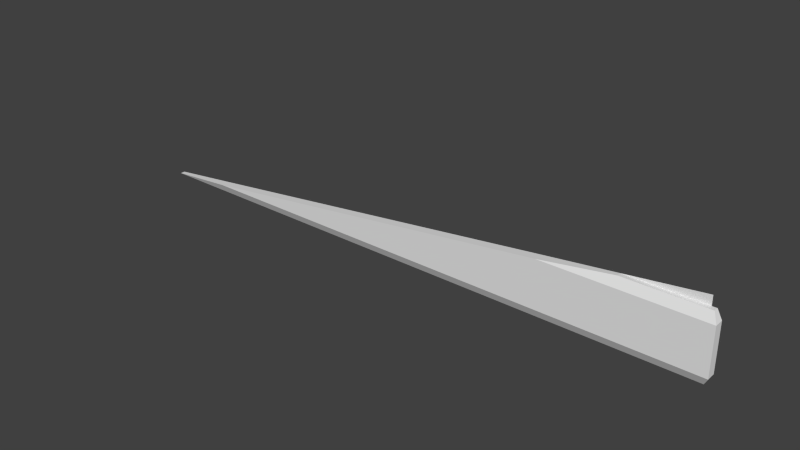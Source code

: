 # Source: med2_8_slice32RH.blend  (saved by Blender 2.76.0; exported with 4.5.12 LTS)
import bpy
from mathutils import Matrix  # noqa: F401  (used for matrix-valued properties, if any)

bpy.ops.wm.read_factory_settings(use_empty=True)
scene = bpy.context.scene
scene.name = 'Scene'

# ---- collections
col_collection_1 = bpy.data.collections.new('Collection 1'); scene.collection.children.link(col_collection_1)

# ---- materials (node trees are filled in below, after node groups)
mat_med2_8 = bpy.data.materials.new('med2_8')
mat_med2_8.alpha_threshold = 0.0
mat_med2_8.use_transparent_shadow = False
mat_med2_8.roughness = 0.5
mat_med2_8.specular_intensity = 0.0

# ---- material node trees

# ---- world
world_world = bpy.data.worlds.new('World'); scene.world = world_world
world_world.color = (0.05088, 0.05088, 0.05088)
world_world.use_sun_shadow = False
world_world.sun_shadow_jitter_overblur = 0.0
world_world.cycles.sampling_method = 'MANUAL'
world_world.cycles.sample_map_resolution = 256

# ---- meshes
me_med2_8_001 = bpy.data.meshes.new('med2_8.001')
me_med2_8_001.from_pydata([(1.28, 1.26, -1.28), (1.28, 1.24, -1.039), (1.28, 1.26, -1.001), (1.28, 1.24, -1.242), (1.28, 1.28, -1.28), (1.32, 1.24, -1.242), (1.32, 1.24, -1.039), (1.3, 1.26, -1.001), (1.3, 1.26, -1.28), (1.28, 1.28, -1.001), (1.3, 1.28, -1.28), (1.32, 1.28, -1.039), (1.3, 1.28, -1.001), (1.32, 1.28, -1.242)], [], [(3, 0, 4, 9, 2, 1), (13, 10, 4, 9, 12, 11), (9, 2, 7), (0, 4, 8), (1, 3, 5, 6), (2, 1, 6, 7), (3, 0, 8, 5), (9, 7, 12), (10, 8, 4), (11, 6, 5, 13), (12, 7, 6, 11), (13, 5, 8, 10)])
_uv = me_med2_8_001.uv_layers.new(name='UVMap')
_uv.uv.foreach_set('vector', [1.0, 0.01495, 1.0, 0.0, 1.0, 0.0, 1.0, 0.1091, 1.0, 0.1091, 1.0, 0.09398, 1.0, 0.01495, 1.0, 0.0, 1.0, 0.0, 1.0, 0.1091, 1.0, 0.1091, 1.0, 0.09398, 1.0, 0.1091, 1.0, 0.1091, 1.0, 0.1091, 1.0, 0.0, 1.0, 0.0, 1.0, 0.0, 1.0, 0.09398, 1.0, 0.01495, 1.0, 0.01495, 1.0, 0.09398, 1.0, 0.1091, 1.0, 0.09398, 1.0, 0.09398, 1.0, 0.1091, 1.0, 0.01495, 1.0, 0.0, 1.0, 0.0, 1.0, 0.01495, 1.0, 0.1091, 1.0, 0.1091, 1.0, 0.1091, 1.0, 0.0, 1.0, 0.0, 1.0, 0.0, 1.0, 0.09398, 1.0, 0.09398, 1.0, 0.01495, 1.0, 0.01495, 1.0, 0.1091, 1.0, 0.1091, 1.0, 0.09398, 1.0, 0.09398, 1.0, 0.01495, 1.0, 0.01495, 1.0, 0.0, 1.0, 0.0])
_ca = me_med2_8_001.color_attributes.new('Col', 'BYTE_COLOR', 'CORNER')
_ca.data.foreach_set('color', [0.2747, 0.0, 0.0, 1.0, 0.2747, 0.0, 0.0, 1.0, 0.2747, 0.0, 0.0, 1.0, 0.2747, 0.0, 0.0, 1.0, 0.2747, 0.0, 0.0, 1.0, 0.2747, 0.0, 0.0, 1.0, 0.2747, 0.0, 0.0, 1.0, 0.2747, 0.0, 0.0, 1.0, 0.2747, 0.0, 0.0, 1.0, 0.2747, 0.0, 0.0, 1.0, 0.2747, 0.0, 0.0, 1.0, 0.2747, 0.0, 0.0, 1.0, 0.2747, 0.0, 0.0, 1.0, 0.2747, 0.0, 0.0, 1.0, 0.2747, 0.0, 0.0, 1.0, 0.2747, 0.0, 0.0, 1.0, 0.2747, 0.0, 0.0, 1.0, 0.2747, 0.0, 0.0, 1.0, 0.2747, 0.0, 0.0, 1.0, 0.2747, 0.0, 0.0, 1.0, 0.2747, 0.0, 0.0, 1.0, 0.2747, 0.0, 0.0, 1.0, 0.2747, 0.0, 0.0, 1.0, 0.2747, 0.0, 0.0, 1.0, 0.2747, 0.0, 0.0, 1.0, 0.2747, 0.0, 0.0, 1.0, 0.2747, 0.0, 0.0, 1.0, 0.2747, 0.0, 0.0, 1.0, 0.2747, 0.0, 0.0, 1.0, 0.2747, 0.0, 0.0, 1.0, 0.2747, 0.0, 0.0, 1.0, 0.2747, 0.0, 0.0, 1.0, 0.2747, 0.0, 0.0, 1.0, 0.2747, 0.0, 0.0, 1.0, 0.2747, 0.0, 0.0, 1.0, 0.2747, 0.0, 0.0, 1.0, 0.2747, 0.0, 0.0, 1.0, 0.2747, 0.0, 0.0, 1.0, 0.2747, 0.0, 0.0, 1.0, 0.2747, 0.0, 0.0, 1.0, 0.2747, 0.0, 0.0, 1.0, 0.2747, 0.0, 0.0, 1.0, 0.2747, 0.0, 0.0, 1.0, 0.2747, 0.0, 0.0, 1.0, 0.2747, 0.0, 0.0, 1.0, 0.2747, 0.0, 0.0, 1.0, 0.2747, 0.0, 0.0, 1.0, 0.2747, 0.0, 0.0, 1.0])
me_med2_8_001.materials.append(mat_med2_8)
me_med2_8_001.use_remesh_preserve_volume = False
me_med2_8_001.use_remesh_preserve_attributes = False
me_med2_8_001.use_mirror_vertex_groups = False
me_med2_8_001.update()
me_med2_8 = bpy.data.meshes.new('med2_8')
me_med2_8.from_pydata([(-1.28, 1.26, -1.28), (1.28, 1.26, -1.28), (1.28, 1.24, -1.039), (1.28, 1.26, -1.001), (1.28, 1.24, -1.242), (1.28, 1.28, -1.001), (-1.28, 1.28, -1.28), (1.28, 1.28, -1.28), (1.28, 1.26, -0.96), (1.28, 1.28, -0.96), (0.6448, 1.24, -1.039), (0.9537, 1.28, -1.001), (0.9537, 1.26, -1.001), (-0.9738, 1.24, -1.242), (-0.9738, 1.28, -1.242), (0.6448, 1.28, -1.039)], [], [(4, 1, 7, 5, 3, 2), (0, 1, 4, 13), (1, 0, 6, 7), (12, 10, 2, 3), (9, 11, 5), (10, 13, 4, 2), (11, 12, 3, 5), (6, 0, 13, 14), (10, 12, 11, 15), (10, 15, 14, 13)])
_uv = me_med2_8.uv_layers.new(name='UVMap')
_uv.uv.foreach_set('vector', [1.0, 0.01495, 1.0, 0.0, 1.0, 0.0, 1.0, 0.1091, 1.0, 0.1091, 1.0, 0.09398, 0.0, 0.0, 1.0, 0.0, 1.0, 0.01495, 0.1196, 0.01495, 1.0, 0.0, 0.0, 0.0, 0.0, 0.0, 1.0, 0.0, 0.8725, 0.1091, 0.7519, 0.09398, 1.0, 0.09398, 1.0, 0.1091, 1.0, 0.1249, 0.8725, 0.1091, 1.0, 0.1091, 0.7519, 0.09398, 0.1196, 0.01495, 1.0, 0.01495, 1.0, 0.09398, 0.8725, 0.1091, 0.8725, 0.1091, 1.0, 0.1091, 1.0, 0.1091, 0.0, 0.0, 0.0, 0.0, 0.1196, 0.01495, 0.0, 0.0, 0.7606, 0.09325, 0.8868, 0.109, 0.8868, 0.109, 0.7606, 0.09325, 0.7606, 0.09325, 0.7606, 0.09325, 0.09937, 0.01059, 0.09937, 0.01059])
_ca = me_med2_8.color_attributes.new('Col', 'BYTE_COLOR', 'CORNER')
_ca.data.foreach_set('color', [0.2747, 0.0, 0.0, 1.0, 0.2747, 0.0, 0.0, 1.0, 0.2747, 0.0, 0.0, 1.0, 0.2747, 0.0, 0.0, 1.0, 0.2747, 0.0, 0.0, 1.0, 0.2747, 0.0, 0.0, 1.0, 0.2747, 0.0, 0.0, 1.0, 0.2747, 0.0, 0.0, 1.0, 0.2747, 0.0, 0.0, 1.0, 0.2747, 0.0, 0.0, 1.0, 0.2747, 0.0, 0.0, 1.0, 0.2747, 0.0, 0.0, 1.0, 0.2747, 0.0, 0.0, 1.0, 0.2747, 0.0, 0.0, 1.0, 0.2747, 0.0, 0.0, 1.0, 0.2747, 0.0, 0.0, 1.0, 0.2747, 0.0, 0.0, 1.0, 0.2747, 0.0, 0.0, 1.0, 0.2747, 0.0, 0.0, 1.0, 0.2747, 0.0, 0.0, 1.0, 0.2747, 0.0, 0.0, 1.0, 0.2747, 0.0, 0.0, 1.0, 0.2747, 0.0, 0.0, 1.0, 0.2747, 0.0, 0.0, 1.0, 0.2747, 0.0, 0.0, 1.0, 0.2747, 0.0, 0.0, 1.0, 0.2747, 0.0, 0.0, 1.0, 0.2747, 0.0, 0.0, 1.0, 0.2747, 0.0, 0.0, 1.0, 0.2747, 0.0, 0.0, 1.0, 0.2747, 0.0, 0.0, 1.0, 0.2747, 0.0, 0.0, 1.0, 0.2747, 0.0, 0.0, 1.0, 0.2747, 0.0, 0.0, 1.0, 0.2747, 0.0, 0.0, 1.0, 0.2747, 0.0, 0.0, 1.0, 0.2747, 0.0, 0.0, 1.0, 0.2747, 0.0, 0.0, 1.0, 0.2747, 0.0, 0.0, 1.0, 0.2747, 0.0, 0.0, 1.0, 0.2747, 0.0, 0.0, 1.0])
me_med2_8.materials.append(mat_med2_8)
me_med2_8.use_remesh_preserve_volume = False
me_med2_8.use_remesh_preserve_attributes = False
me_med2_8.use_mirror_vertex_groups = False
me_med2_8.update()

# ---- objects
ob_med2_8_cornerrh = bpy.data.objects.new('med2_8_cornerRH', me_med2_8_001)
ob_med2_8_mesh = bpy.data.objects.new('med2_8_mesh', me_med2_8)

# ---- transforms, parenting, visibility, modifiers, constraints
ob_med2_8_cornerrh.location = (0.0, 0.0, 0.0)
ob_med2_8_cornerrh.lineart.crease_threshold = 0.0
ob_med2_8_mesh.location = (0.0, 0.0, 0.0)
ob_med2_8_mesh.lineart.crease_threshold = 0.0

# ---- collection membership
col_collection_1.objects.link(ob_med2_8_cornerrh)
col_collection_1.objects.link(ob_med2_8_mesh)

# ---- scene / render settings (as saved in the file)
scene.frame_start = 1; scene.frame_end = 2; scene.frame_set(1)
scene.render.engine = 'BLENDER_EEVEE_NEXT'
scene.render.resolution_percentage = 50
scene.render.dither_intensity = 0.0
scene.cycles.use_denoising = False
scene.cycles.samples = 10
scene.cycles.sampling_pattern = 'TABULATED_SOBOL'
scene.cycles.light_sampling_threshold = 0.0
scene.cycles.use_adaptive_sampling = False
scene.cycles.use_light_tree = False
scene.cycles.blur_glossy = 0.0
scene.cycles.pixel_filter_type = 'GAUSSIAN'
scene.cycles.sample_clamp_indirect = 0.0
scene.view_settings.view_transform = 'Standard'
bpy.context.view_layer.update()

# ---- added for rendering (the .blend has no active camera and no usable light): camera, sun
cam_auto = bpy.data.cameras.new('AutoCamera')
cam_auto.lens = 50.0
cam_auto.sensor_width = 36.0
cam_auto.clip_end = 1000.0
ob_auto_camera = bpy.data.objects.new('AutoCamera', cam_auto)
scene.collection.objects.link(ob_auto_camera)
ob_auto_camera.location = (2.44402, -1.64882, 0.819214)
ob_auto_camera.rotation_euler = (1.09748, -7.21219e-08, 0.694738)
scene.camera = ob_auto_camera
light_auto_sun = bpy.data.lights.new('AutoSun', 'SUN')
light_auto_sun.energy = 3.0
light_auto_sun.angle = 0.0523599
ob_auto_sun = bpy.data.objects.new('AutoSun', light_auto_sun)
scene.collection.objects.link(ob_auto_sun)
ob_auto_sun.rotation_euler = (0.872665, 0.174533, 0.523599)
bpy.context.view_layer.update()
